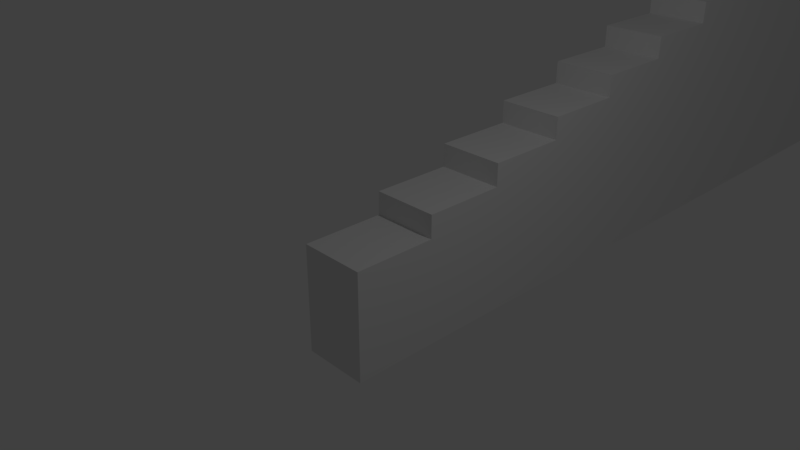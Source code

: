 # Source: stsblend.blend  (saved by Blender 2.79.0; exported with 4.5.12 LTS)
import bpy
from mathutils import Matrix  # noqa: F401  (used for matrix-valued properties, if any)

bpy.ops.wm.read_factory_settings(use_empty=True)
scene = bpy.context.scene
scene.name = 'Scene'

# ---- collections
col_collection_1 = bpy.data.collections.new('Collection 1'); scene.collection.children.link(col_collection_1)

# ---- materials (node trees are filled in below, after node groups)
mat_material = bpy.data.materials.new('Material')
mat_material.alpha_threshold = 0.0
mat_material.use_transparent_shadow = False
mat_material.roughness = 0.5
mat_material.line_color = (0.0, 0.0, 0.0, 1.0)

# ---- material node trees

# ---- world
world_world = bpy.data.worlds.new('World'); scene.world = world_world
world_world.color = (0.05088, 0.05088, 0.05088)
world_world.use_sun_shadow = False
world_world.sun_shadow_jitter_overblur = 0.0
world_world.cycles.sampling_method = 'MANUAL'

# ---- cameras
cam_camera = bpy.data.cameras.new('Camera')
cam_camera.clip_end = 100.0
cam_camera.lens = 35.0
cam_camera.sensor_width = 32.0
cam_camera.sensor_height = 18.0
cam_camera.ortho_scale = 7.314
cam_camera.dof.focus_distance = 0.0
cam_camera.dof.aperture_fstop = 128.0

# ---- lights
light_lamp = bpy.data.lights.new('Lamp', 'POINT')
light_lamp.transmission_factor = 0.0
light_lamp.cutoff_distance = 30.0
light_lamp.energy = 100.0
light_lamp.shadow_buffer_clip_start = 1.001
light_lamp.shadow_soft_size = 0.1
light_lamp.shadow_maximum_resolution = 0.006
light_lamp.use_absolute_resolution = True

# ---- meshes
me_cube = bpy.data.meshes.new('Cube')
me_cube.from_pydata([(1.0, 1.0, 1.0), (1.0, -1.0, 1.0), (-1.0, -1.0, 1.0), (-1.0, 1.0, 1.0), (1.0, 3.0, 3.0), (-1.0, 3.0, 3.0), (1.0, 1.0, 3.0), (-1.0, 1.0, 3.0), (-1.0, 3.0, 5.0), (-1.0, 5.0, 5.0), (1.0, 3.0, 5.0), (1.0, 5.0, 5.0), (-1.0, 7.0, 7.0), (1.0, 5.0, 7.0), (-1.0, 5.0, 7.0), (1.0, 7.0, 7.0), (1.0, 7.0, 9.0), (-1.0, 7.0, 9.0), (-1.0, 9.0, 9.0), (1.0, 9.0, 11.0), (-1.0, 9.0, 11.0), (1.0, 9.0, 9.0), (1.0, 11.0, 13.0), (-1.0, 11.0, 13.0), (-1.0, 11.0, 11.0), (1.0, 13.0, 13.0), (1.0, 13.0, 15.0), (-1.0, 13.0, 15.0), (1.0, 15.0, 15.0), (1.0, 11.0, 11.0), (-1.0, 13.0, 13.0), (-1.0, 15.0, 15.0), (1.0, 15.0, 17.0), (1.0, 17.0, 17.0), (-1.0, 15.0, 17.0), (-1.0, 17.0, 17.0), (1.0, 17.0, 19.0), (-1.0, 17.0, 19.0), (1.0, 19.0, 19.0), (-1.0, 19.0, 19.0), (1.0, 19.0, 21.0), (-1.0, 19.0, 21.0), (1.0, 21.0, 21.0), (1.0, 21.0, 23.0), (-1.0, 21.0, 23.0), (-1.0, 23.0, 23.0), (-1.0, 23.0, 25.0), (-1.0, 25.0, 25.0), (1.0, 23.0, 25.0), (-1.0, 21.0, 21.0), (1.0, 25.0, 25.0), (1.0, 25.0, 27.0), (-1.0, 25.0, 27.0), (-1.0, 27.0, 27.0), (1.0, 27.0, 27.0), (-1.0, 27.0, 29.0), (1.0, 27.0, 29.0), (1.0, 29.0, 29.0), (-1.0, 29.0, 29.0), (-1.0, 31.0, 31.0), (1.0, 29.0, 31.0), (-1.0, 29.0, 31.0), (1.0, 31.0, 31.0), (1.0, 31.0, 33.0), (-1.0, 31.0, 33.0), (1.0, 33.0, 33.0), (-1.0, 33.0, 33.0), (1.0, 33.0, 35.0), (-1.0, 33.0, 35.0), (1.0, 23.0, 23.0), (1.0, 35.0, 35.0), (-1.0, 35.0, 35.0), (1.0, 35.0, 37.0), (-1.0, 35.0, 37.0), (1.0, 37.0, 37.0), (-1.0, 37.0, 37.0), (1.0, 39.0, 39.0), (1.0, 37.0, 39.0), (-1.0, 37.0, 39.0), (-1.0, 39.0, 39.0), (1.0, -1.0, -8.314), (-1.0, -1.0, -8.314), (1.0, 39.0, -8.314), (-1.0, 39.0, -8.314)], [], [(2, 81, 80, 1), (1, 0, 3, 2), (76, 77, 74, 72, 70, 67, 65, 63, 62, 60, 57, 56, 54, 51, 50, 48, 69, 43, 42, 40, 38, 36, 33, 32, 28, 26, 25, 22, 29, 19, 21, 16, 15, 13, 11, 10, 4, 6, 0, 1, 80, 82), (5, 7, 6, 4), (7, 3, 0, 6), (11, 9, 8, 10), (8, 5, 4, 10), (12, 14, 13, 15), (14, 9, 11, 13), (18, 17, 16, 21), (17, 12, 15, 16), (24, 20, 19, 29), (20, 18, 21, 19), (23, 24, 29, 22), (30, 23, 22, 25), (31, 27, 26, 28), (27, 30, 25, 26), (37, 35, 33, 36), (35, 34, 32, 33), (34, 31, 28, 32), (39, 37, 36, 38), (49, 41, 40, 42), (41, 39, 38, 40), (45, 44, 43, 69), (44, 49, 42, 43), (47, 46, 48, 50), (46, 45, 69, 48), (55, 53, 54, 56), (53, 52, 51, 54), (52, 47, 50, 51), (58, 55, 56, 57), (59, 61, 60, 62), (9, 14, 12, 17, 18, 20, 24, 23, 30, 27, 31, 34, 35, 37, 39, 41, 49, 44, 45, 46, 47, 52, 53, 55, 58, 61, 59, 64, 66, 68, 71, 73, 75, 78, 79, 83, 81, 2, 3, 7, 5, 8), (61, 58, 57, 60), (66, 64, 63, 65), (64, 59, 62, 63), (73, 71, 70, 72), (71, 68, 67, 70), (68, 66, 65, 67), (75, 73, 72, 74), (79, 78, 77, 76), (78, 75, 74, 77), (76, 82, 83, 79), (81, 83, 82, 80)])
me_cube.materials.append(mat_material)
me_cube.use_remesh_preserve_volume = False
me_cube.use_remesh_preserve_attributes = False
me_cube.use_mirror_vertex_groups = False
me_cube.update()

# ---- objects
ob_cube = bpy.data.objects.new('Cube', me_cube)
ob_lamp = bpy.data.objects.new('Lamp', light_lamp)
ob_camera = bpy.data.objects.new('Camera', cam_camera)

# ---- transforms, parenting, visibility, modifiers, constraints
ob_cube.location = (0.0, 0.0, 0.0)
ob_cube.scale = (0.5, 0.625, 0.175)
ob_cube.lock_rotations_4d = False
ob_cube.empty_display_type = 'ARROWS'
ob_cube.lineart.crease_threshold = 0.0
ob_lamp.location = (4.076, 1.005, 5.904)
ob_lamp.rotation_euler = (0.6503, 0.05522, 1.866)
ob_lamp.lock_rotations_4d = False
ob_lamp.empty_display_type = 'ARROWS'
ob_lamp.color = (0.0, 0.0, 0.0, 0.0)
ob_lamp.lineart.crease_threshold = 0.0
ob_camera.location = (7.481, -6.508, 5.344)
ob_camera.rotation_euler = (1.109, 0.0, 0.8149)
ob_camera.lock_rotations_4d = False
ob_camera.empty_display_type = 'ARROWS'
ob_camera.color = (0.0, 0.0, 0.0, 0.0)
ob_camera.display_type = 'WIRE'
ob_camera.lineart.crease_threshold = 0.0

# ---- collection membership
col_collection_1.objects.link(ob_cube)
col_collection_1.objects.link(ob_lamp)
col_collection_1.objects.link(ob_camera)

# ---- scene / render settings (as saved in the file)
scene.camera = ob_camera
scene.frame_start = 1; scene.frame_end = 250; scene.frame_set(1)
scene.render.engine = 'BLENDER_EEVEE_NEXT'
scene.render.resolution_percentage = 50
scene.render.dither_intensity = 0.0
scene.cycles.use_denoising = False
scene.cycles.samples = 128
scene.cycles.sampling_pattern = 'TABULATED_SOBOL'
scene.cycles.use_adaptive_sampling = False
scene.cycles.use_light_tree = False
scene.cycles.blur_glossy = 0.0
scene.cycles.sample_clamp_indirect = 0.0
scene.view_settings.view_transform = 'Standard'
bpy.context.view_layer.update()

